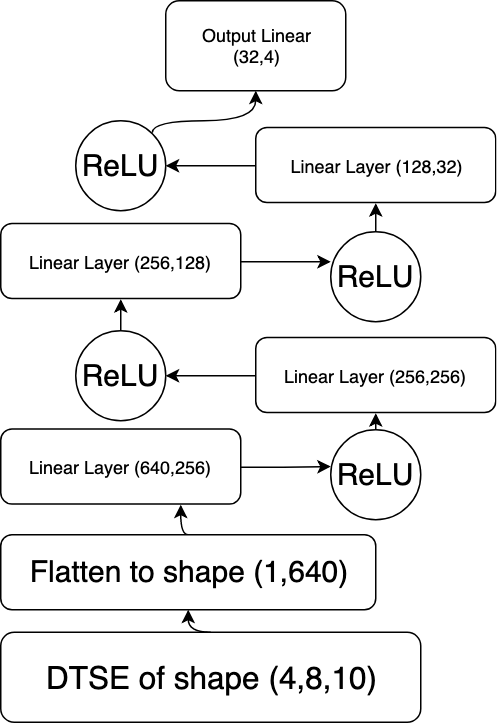

The diagram above was exported from draw.io. Its source (the exported page's mxGraphModel, read from the mxfile embedded in the PNG):
<mxGraphModel dx="620" dy="624" grid="1" gridSize="10" guides="1" tooltips="1" connect="1" arrows="1" fold="1" page="1" pageScale="1" pageWidth="3300" pageHeight="1700" math="0" shadow="0">
  <root>
    <mxCell id="0" />
    <mxCell id="1" parent="0" />
    <mxCell id="2" style="edgeStyle=orthogonalEdgeStyle;curved=1;orthogonalLoop=1;jettySize=auto;html=1;exitX=0.5;exitY=0;exitDx=0;exitDy=0;entryX=0.5;entryY=1;entryDx=0;entryDy=0;" edge="1" source="3" target="5" parent="1">
      <mxGeometry relative="1" as="geometry" />
    </mxCell>
    <mxCell id="3" value="&lt;font style=&quot;font-size: 21px&quot;&gt;DTSE of shape (4,8,10)&lt;/font&gt;" style="rounded=1;whiteSpace=wrap;html=1;" vertex="1" parent="1">
      <mxGeometry x="250" y="540" width="280" height="60" as="geometry" />
    </mxCell>
    <mxCell id="4" style="edgeStyle=orthogonalEdgeStyle;curved=1;orthogonalLoop=1;jettySize=auto;html=1;exitX=0.5;exitY=0;exitDx=0;exitDy=0;entryX=0.75;entryY=1;entryDx=0;entryDy=0;" edge="1" source="5" target="7" parent="1">
      <mxGeometry relative="1" as="geometry" />
    </mxCell>
    <mxCell id="5" value="&lt;font style=&quot;font-size: 20px&quot;&gt;Flatten to shape (1,640)&lt;/font&gt;" style="rounded=1;whiteSpace=wrap;html=1;" vertex="1" parent="1">
      <mxGeometry x="250" y="475" width="250" height="50" as="geometry" />
    </mxCell>
    <mxCell id="6" style="edgeStyle=orthogonalEdgeStyle;orthogonalLoop=1;jettySize=auto;html=1;exitX=1;exitY=0.5;exitDx=0;exitDy=0;entryX=0;entryY=0.5;entryDx=0;entryDy=0;curved=1;" edge="1" source="7" parent="1">
      <mxGeometry relative="1" as="geometry">
        <mxPoint x="470" y="429.5" as="targetPoint" />
      </mxGeometry>
    </mxCell>
    <mxCell id="7" value="Linear Layer (640,256)" style="rounded=1;whiteSpace=wrap;html=1;" vertex="1" parent="1">
      <mxGeometry x="250" y="404.5" width="160" height="50" as="geometry" />
    </mxCell>
    <mxCell id="8" style="edgeStyle=orthogonalEdgeStyle;curved=1;orthogonalLoop=1;jettySize=auto;html=1;exitX=0;exitY=0.5;exitDx=0;exitDy=0;entryX=1;entryY=0.5;entryDx=0;entryDy=0;" edge="1" source="9" target="18" parent="1">
      <mxGeometry relative="1" as="geometry" />
    </mxCell>
    <mxCell id="9" value="Linear Layer (256,256)" style="rounded=1;whiteSpace=wrap;html=1;" vertex="1" parent="1">
      <mxGeometry x="420" y="343.5" width="160" height="50" as="geometry" />
    </mxCell>
    <mxCell id="10" style="edgeStyle=orthogonalEdgeStyle;curved=1;orthogonalLoop=1;jettySize=auto;html=1;exitX=1;exitY=0.5;exitDx=0;exitDy=0;entryX=0;entryY=0.5;entryDx=0;entryDy=0;" edge="1" source="11" parent="1">
      <mxGeometry relative="1" as="geometry">
        <mxPoint x="470" y="293" as="targetPoint" />
      </mxGeometry>
    </mxCell>
    <mxCell id="11" value="Linear Layer (256,128)" style="rounded=1;whiteSpace=wrap;html=1;" vertex="1" parent="1">
      <mxGeometry x="250" y="267.5" width="160" height="50" as="geometry" />
    </mxCell>
    <mxCell id="12" style="edgeStyle=orthogonalEdgeStyle;curved=1;orthogonalLoop=1;jettySize=auto;html=1;exitX=0;exitY=0.5;exitDx=0;exitDy=0;entryX=1;entryY=0.5;entryDx=0;entryDy=0;" edge="1" source="13" target="22" parent="1">
      <mxGeometry relative="1" as="geometry" />
    </mxCell>
    <mxCell id="13" value="Linear Layer (128,32)" style="rounded=1;whiteSpace=wrap;html=1;" vertex="1" parent="1">
      <mxGeometry x="420" y="203.5" width="160" height="50" as="geometry" />
    </mxCell>
    <mxCell id="14" value="Output Linear&lt;br&gt;(32,4)&lt;br&gt;" style="rounded=1;whiteSpace=wrap;html=1;" vertex="1" parent="1">
      <mxGeometry x="360" y="119" width="120" height="60" as="geometry" />
    </mxCell>
    <mxCell id="15" style="edgeStyle=orthogonalEdgeStyle;curved=1;orthogonalLoop=1;jettySize=auto;html=1;exitX=0.5;exitY=0;exitDx=0;exitDy=0;entryX=0.5;entryY=1;entryDx=0;entryDy=0;" edge="1" source="16" target="9" parent="1">
      <mxGeometry relative="1" as="geometry">
        <mxPoint x="500" y="399.5" as="sourcePoint" />
        <mxPoint x="410" y="369.5" as="targetPoint" />
      </mxGeometry>
    </mxCell>
    <mxCell id="16" value="&lt;font style=&quot;font-size: 20px&quot;&gt;ReLU&lt;/font&gt;" style="ellipse;whiteSpace=wrap;html=1;aspect=fixed;" vertex="1" parent="1">
      <mxGeometry x="470" y="405" width="60" height="60" as="geometry" />
    </mxCell>
    <mxCell id="17" style="edgeStyle=orthogonalEdgeStyle;curved=1;orthogonalLoop=1;jettySize=auto;html=1;exitX=0.5;exitY=0;exitDx=0;exitDy=0;entryX=0.5;entryY=1;entryDx=0;entryDy=0;" edge="1" source="18" target="11" parent="1">
      <mxGeometry relative="1" as="geometry" />
    </mxCell>
    <mxCell id="18" value="&lt;font style=&quot;font-size: 20px&quot;&gt;ReLU&lt;/font&gt;" style="ellipse;whiteSpace=wrap;html=1;aspect=fixed;" vertex="1" parent="1">
      <mxGeometry x="300" y="338.5" width="60" height="60" as="geometry" />
    </mxCell>
    <mxCell id="19" style="edgeStyle=orthogonalEdgeStyle;curved=1;orthogonalLoop=1;jettySize=auto;html=1;exitX=0.5;exitY=0;exitDx=0;exitDy=0;entryX=0.5;entryY=1;entryDx=0;entryDy=0;" edge="1" source="20" target="13" parent="1">
      <mxGeometry relative="1" as="geometry">
        <mxPoint x="500" y="263" as="sourcePoint" />
      </mxGeometry>
    </mxCell>
    <mxCell id="20" value="&lt;font style=&quot;font-size: 20px&quot;&gt;ReLU&lt;/font&gt;" style="ellipse;whiteSpace=wrap;html=1;aspect=fixed;" vertex="1" parent="1">
      <mxGeometry x="470" y="272.5" width="60" height="60" as="geometry" />
    </mxCell>
    <mxCell id="21" style="edgeStyle=orthogonalEdgeStyle;curved=1;orthogonalLoop=1;jettySize=auto;html=1;exitX=1;exitY=0;exitDx=0;exitDy=0;entryX=0.5;entryY=1;entryDx=0;entryDy=0;" edge="1" source="22" target="14" parent="1">
      <mxGeometry relative="1" as="geometry">
        <Array as="points">
          <mxPoint x="351" y="199" />
          <mxPoint x="420" y="199" />
        </Array>
      </mxGeometry>
    </mxCell>
    <mxCell id="22" value="&lt;font style=&quot;font-size: 20px&quot;&gt;ReLU&lt;/font&gt;" style="ellipse;whiteSpace=wrap;html=1;aspect=fixed;" vertex="1" parent="1">
      <mxGeometry x="300" y="198.5" width="60" height="60" as="geometry" />
    </mxCell>
  </root>
</mxGraphModel>